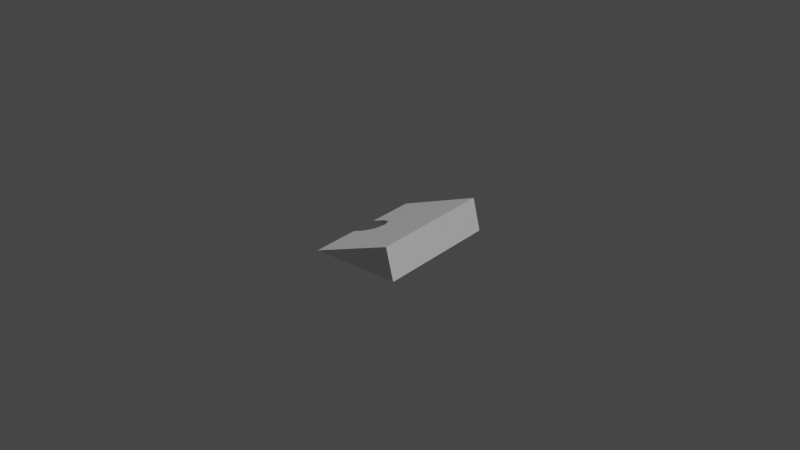 # Source: inner-wedge.blend  (saved by Blender 2.81.16; exported with 4.5.12 LTS)
import bpy
from mathutils import Matrix  # noqa: F401  (used for matrix-valued properties, if any)

bpy.ops.wm.read_factory_settings(use_empty=True)
scene = bpy.context.scene
scene.name = 'Scene'

# ---- collections
col_collection = bpy.data.collections.new('Collection'); scene.collection.children.link(col_collection)

# ---- materials (node trees are filled in below, after node groups)
mat_material = bpy.data.materials.new('Material')
mat_material.alpha_threshold = 0.0
mat_material.use_transparent_shadow = False
mat_material.line_color = (0.0, 0.0, 0.0, 1.0)

# ---- material node trees
mat_material.use_nodes = True; mat_material.node_tree.nodes.clear()
_N = mat_material.node_tree.nodes; _L = mat_material.node_tree.links
n0 = _N.new('ShaderNodeOutputMaterial'); n0.name = 'Material Output'; n0.location = (300, 300)
n1 = _N.new('ShaderNodeBsdfPrincipled'); n1.name = 'Principled BSDF'; n1.location = (10, 300)
n1.distribution = 'GGX'
n1.subsurface_method = 'BURLEY'
n1.inputs[2].default_value = 0.4
n1.inputs[3].default_value = 1.45
n1.inputs[27].default_value = (0.0, 0.0, 0.0, 1.0)
n1.inputs[28].default_value = 1.0
_L.new(n1.outputs[0], n0.inputs[0])
n0.is_active_output = True

# ---- world
world_world = bpy.data.worlds.new('World'); scene.world = world_world
world_world.use_nodes = True; world_world.node_tree.nodes.clear()
_N = world_world.node_tree.nodes; _L = world_world.node_tree.links
n0 = _N.new('ShaderNodeOutputWorld'); n0.name = 'World Output'; n0.location = (300, 300)
n1 = _N.new('ShaderNodeBackground'); n1.name = 'Background'; n1.location = (10, 300)
n1.inputs[0].default_value = (0.05088, 0.05088, 0.05088, 1.0)
_L.new(n1.outputs[0], n0.inputs[0])
n0.is_active_output = True
world_world.color = (0.05088, 0.05088, 0.05088)
world_world.use_sun_shadow = False
world_world.sun_shadow_jitter_overblur = 0.0

# ---- lights
light_light = bpy.data.lights.new('Light', 'POINT')
light_light.transmission_factor = 0.0
light_light.energy = 1000.0
light_light.shadow_soft_size = 0.1
light_light.shadow_maximum_resolution = 0.006
light_light.use_absolute_resolution = True

# ---- meshes
me_cube = bpy.data.meshes.new('Cube')
me_cube.from_pydata([(0.013, 0.02, 0.01), (0.0155, 0.02, 2.328e-10), (0.013, -0.02, 0.01), (0.0155, -0.02, 2.328e-10), (-0.013, 0.02, 2.328e-10), (-0.013, -0.02, 2.328e-10), (-0.005818, 0.003182, 0.0), (-0.005818, 0.003182, 0.002762), (-0.0045, -1.967e-10, 0.0), (-0.0045, -1.967e-10, 0.003269), (-0.009, -0.0045, 0.0), (-0.009, -0.0045, 0.001538), (-0.005818, -0.003182, 0.0), (-0.005818, -0.003182, 0.002762), (-0.009, 0.0045, 0.0), (-0.009, 0.0045, 0.001538), (-0.013, -0.0045, 2.328e-10), (-0.013, 0.0045, 2.328e-10)], [], [(1, 4, 0), (3, 2, 5), (15, 4, 17), (10, 5, 16), (1, 0, 2, 3), (12, 13, 9, 8), (8, 9, 7, 6), (6, 7, 15, 14), (11, 10, 16), (14, 15, 17), (10, 11, 13, 12), (12, 5, 10), (12, 3, 5), (8, 3, 12), (1, 3, 8), (1, 8, 6), (4, 1, 6), (17, 4, 14), (14, 4, 6), (15, 0, 4), (7, 0, 15), (9, 0, 7), (2, 0, 9), (2, 13, 11), (13, 2, 9), (5, 2, 11), (16, 5, 11)])
_uv = me_cube.uv_layers.new(name='UVMap')
_uv.uv.foreach_set('vector', [0.375, 0.5, 0.125, 0.5, 0.625, 0.5, 0.375, 0.75, 0.625, 0.75, 0.125, 0.75, 0.2019, 0.5969, 0.125, 0.5, 0.125, 0.5969, 0.1601, 0.6531, 0.125, 0.75, 0.125, 0.6531, 0.375, 0.5, 0.625, 0.5, 0.625, 0.75, 0.375, 0.75, 0.625, 0.75, 0.625, 0.8191, 0.75, 0.8317, 0.75, 0.75, 0.75, 0.75, 0.75, 0.8317, 0.875, 0.8191, 0.875, 0.75, 0.875, 0.75, 0.875, 0.8191, 1.0, 0.7885, 1.0, 0.75, 0.5, 0.7885, 0.5, 0.75, 0.5, 0.75, 1.0, 0.75, 1.0, 0.7885, 1.0, 0.75, 0.5, 0.75, 0.5, 0.7885, 0.625, 0.8191, 0.625, 0.75, 0.188, 0.6449, 0.125, 0.75, 0.1601, 0.6531, 0.188, 0.6449, 0.375, 0.75, 0.125, 0.75, 0.1996, 0.625, 0.375, 0.75, 0.188, 0.6449, 0.375, 0.5, 0.375, 0.75, 0.1996, 0.625, 0.375, 0.5, 0.1996, 0.625, 0.188, 0.6051, 0.125, 0.5, 0.375, 0.5, 0.188, 0.6051, 0.125, 0.5969, 0.125, 0.5, 0.1601, 0.5969, 0.1601, 0.5969, 0.125, 0.5, 0.188, 0.6051, 0.2019, 0.5969, 0.625, 0.5, 0.125, 0.5, 0.2631, 0.6051, 0.625, 0.5, 0.2019, 0.5969, 0.2885, 0.625, 0.625, 0.5, 0.2631, 0.6051, 0.625, 0.75, 0.625, 0.5, 0.2885, 0.625, 0.625, 0.75, 0.2631, 0.6449, 0.2019, 0.6531, 0.2631, 0.6449, 0.625, 0.75, 0.2885, 0.625, 0.125, 0.75, 0.625, 0.75, 0.2019, 0.6531, 0.125, 0.6531, 0.125, 0.75, 0.2019, 0.6531])
me_cube.materials.append(mat_material)
me_cube.use_remesh_preserve_volume = False
me_cube.use_remesh_preserve_attributes = False
me_cube.use_mirror_vertex_groups = False
me_cube.update()

# ---- objects
ob_cube = bpy.data.objects.new('Cube', me_cube)
ob_light = bpy.data.objects.new('Light', light_light)

# ---- transforms, parenting, visibility, modifiers, constraints
ob_cube.location = (0.0, 0.0, 0.0)
ob_cube.lock_rotations_4d = False
ob_cube.empty_display_type = 'ARROWS'
ob_cube.lineart.crease_threshold = 0.0
ob_light.location = (4.076, 1.005, 5.904)
ob_light.rotation_euler = (0.6503, 0.05522, 1.866)
ob_light.lock_rotations_4d = False
ob_light.empty_display_type = 'ARROWS'
ob_light.color = (0.0, 0.0, 0.0, 0.0)
ob_light.lineart.crease_threshold = 0.0

# ---- collection membership
col_collection.objects.link(ob_cube)
col_collection.objects.link(ob_light)

# ---- scene / render settings (as saved in the file)
scene.frame_start = 1; scene.frame_end = 250; scene.frame_set(1)
scene.render.engine = 'BLENDER_EEVEE_NEXT'
scene.cycles.use_denoising = False
scene.cycles.samples = 128
scene.cycles.sampling_pattern = 'TABULATED_SOBOL'
scene.cycles.use_adaptive_sampling = False
scene.cycles.use_light_tree = False
scene.view_settings.view_transform = 'Filmic'
bpy.context.view_layer.update()

# ---- added for rendering (the .blend has no active camera): camera
cam_auto = bpy.data.cameras.new('AutoCamera')
cam_auto.lens = 50.0
cam_auto.sensor_width = 36.0
cam_auto.clip_end = 1000.0
ob_auto_camera = bpy.data.objects.new('AutoCamera', cam_auto)
scene.collection.objects.link(ob_auto_camera)
ob_auto_camera.location = (0.186295, -0.222054, 0.153036)
ob_auto_camera.rotation_euler = (1.09748, -7.21219e-08, 0.694738)
scene.camera = ob_auto_camera
bpy.context.view_layer.update()
